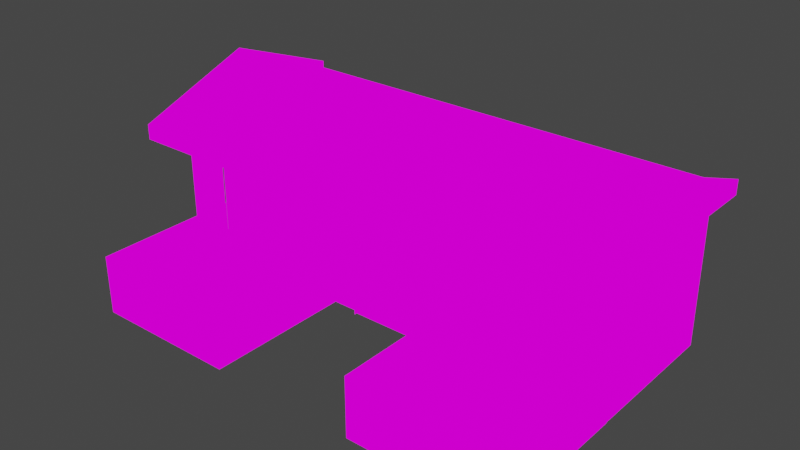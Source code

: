 # Source: mansion.blend  (saved by Blender 4.2.66; exported with 4.5.12 LTS)
import bpy
from mathutils import Matrix  # noqa: F401  (used for matrix-valued properties, if any)

bpy.ops.wm.read_factory_settings(use_empty=True)
scene = bpy.context.scene
scene.name = 'Scene'

# ---- collections
col_collection = bpy.data.collections.new('Collection'); scene.collection.children.link(col_collection)

# ---- images (referenced by path relative to the original .blend; pixels are not part of the script)
import os
ASSET_DIR = os.environ.get("B2B_ASSET_DIR", "")  # directory of the original .blend (textures are referenced by path, not embedded)
HERE = os.path.dirname(os.path.abspath(__file__))  # packed textures are extracted next to this script under _unpacked/

def load_image(name, relpath, width, height, colorspace="sRGB"):
    """Load a texture the original file referenced (path relative to the .blend, or extracted next to this script)."""
    p = next((c for c in (os.path.join(HERE, relpath), os.path.join(ASSET_DIR, relpath)) if relpath and os.path.exists(c)), "")
    if p:
        img = bpy.data.images.load(p, check_existing=True)
        img.name = name
    else:  # same state as the original file: an image datablock whose file is absent (Cycles renders it pink)
        img = bpy.data.images.new(name, width, height)
        img.source = "FILE"
        img.filepath = "//" + (relpath or name)
    img.colorspace_settings.name = colorspace
    return img
img_buildings_png = load_image('buildings.png', 'buildings.png', 1024, 1024, 'sRGB')

# ---- materials (node trees are filled in below, after node groups)
mat_palace = bpy.data.materials.new('palace')
mat_palace.alpha_threshold = 0.0
mat_palace.use_transparent_shadow = False
mat_palace.roughness = 0.5
mat_palace.line_color = (0.0, 0.0, 0.0, 1.0)

# ---- material node trees
mat_palace.use_nodes = True; mat_palace.node_tree.nodes.clear()
_N = mat_palace.node_tree.nodes; _L = mat_palace.node_tree.links
n0 = _N.new('ShaderNodeOutputMaterial'); n0.name = 'Material Output'; n0.location = (486, 300)
n1 = _N.new('ShaderNodeTexImage'); n1.name = 'Image Texture'; n1.location = (-280, 280)
n1.image = img_buildings_png
n1.interpolation = 'Closest'
n2 = _N.new('ShaderNodeMixShader'); n2.name = 'Mix Shader'; n2.location = (272, 282)
n3 = _N.new('ShaderNodeEmission'); n3.name = 'Emission'; n3.location = (49, 351)
n4 = _N.new('ShaderNodeBsdfTransparent'); n4.name = 'Transparent BSDF'; n4.location = (45, 179)
n4.inputs[0].default_value = (1.0, 1.0, 1.0, 0.0)
_L.new(n2.outputs[0], n0.inputs[0])
_L.new(n1.outputs[1], n2.inputs[0])
_L.new(n3.outputs[0], n2.inputs[2])
_L.new(n4.outputs[0], n2.inputs[1])
_L.new(n1.outputs[0], n3.inputs[0])
n0.is_active_output = True

# ---- world
world_world = bpy.data.worlds.new('World'); scene.world = world_world
world_world.use_nodes = True; world_world.node_tree.nodes.clear()
_N = world_world.node_tree.nodes; _L = world_world.node_tree.links
n0 = _N.new('ShaderNodeOutputWorld'); n0.name = 'World Output'; n0.location = (300, 300)
n1 = _N.new('ShaderNodeBackground'); n1.name = 'Background'; n1.location = (10, 300)
n1.inputs[0].default_value = (0.05088, 0.05088, 0.05088, 1.0)
_L.new(n1.outputs[0], n0.inputs[0])
n0.is_active_output = True
world_world.color = (0.05088, 0.05088, 0.05088)
world_world.use_sun_shadow = False
world_world.sun_shadow_jitter_overblur = 0.0

# ---- meshes
me_cube_002 = bpy.data.meshes.new('Cube.002')
me_cube_002.from_pydata([(-0.4, -0.01335, -0.6), (-0.4, -0.01335, 0.6), (-0.4, 0.01335, -0.6), (-0.4, 0.01335, 0.6), (0.4, -0.01335, -0.6), (0.4, -0.01335, 0.6), (0.4, 0.01335, -0.6), (0.4, 0.01335, 0.6), (-0.4, -4.005e-08, -0.6), (-0.4, -4.005e-08, 0.6), (0.4, -4.005e-08, -0.6), (0.4, -4.005e-08, 0.6), (-1.8, -1.924, -0.68), (-1.8, -1.924, 0.92), (-1.7, -1.866, -0.68), (-1.7, -1.866, 0.92), (-1.5, -1.866, -0.68), (-1.5, -1.866, 0.92), (-1.4, -1.924, -0.68), (-1.4, -1.924, 0.92), (-1.5, -1.982, -0.68), (-1.5, -1.982, 0.92), (-1.7, -1.982, -0.68), (-1.7, -1.982, 0.92), (-3.0, -1.349, -0.68), (-3.0, -1.349, -1.08), (-1.0, -1.349, -0.68), (-1.0, -1.349, -1.08), (-3.0, -2.017, -0.68), (-3.0, -2.017, -1.08), (-1.0, -2.017, -0.68), (-1.0, -2.017, -1.08), (-3.0, -1.349, -0.28), (-1.0, -1.349, -0.28), (-3.0, -1.349, -0.28), (-3.0, -2.017, -0.28), (-3.0, -2.017, -0.28), (-1.0, -2.017, -0.28), (-1.0, -2.015, -1.08), (-1.0, -2.015, 0.92), (-1.0, -0.01497, -1.08), (-1.0, -0.01497, 0.92), (1.0, -2.015, -1.08), (1.0, -2.015, 0.92), (1.0, -0.01497, -1.08), (1.0, -0.01497, 0.92), (-1.0, -0.6816, -1.08), (-1.0, -1.348, -1.08), (-1.0, -1.348, 0.92), (-1.0, -0.6816, 0.92), (1.0, -1.348, -1.08), (1.0, -0.6816, -1.08), (1.0, -0.6816, 0.92), (1.0, -1.348, 0.92), (-1.0, -1.215, -1.08), (-1.0, -1.215, 0.52), (-1.08, -1.215, -1.08), (-1.08, -1.215, 0.52), (-1.0, -0.8146, -1.08), (-1.0, -0.8146, 0.52), (-1.08, -0.8146, -1.08), (-1.08, -0.8146, 0.52), (-1.04, -1.215, -1.08), (-1.04, -1.215, 0.52), (-1.04, -0.8146, -1.08), (-1.04, -0.8146, 0.52), (-1.0, -1.816, -0.6), (-1.0, -1.816, 0.6), (-1.08, -1.816, -0.6), (-1.08, -1.816, 0.6), (-1.0, -1.549, -0.6), (-1.0, -1.549, 0.6), (-1.08, -1.549, -0.6), (-1.08, -1.549, 0.6), (-1.04, -1.816, -0.6), (-1.04, -1.816, 0.6), (-1.04, -1.549, -0.6), (-1.04, -1.549, 0.6), (1.0, -2.082, 0.92), (-1.0, 0.0518, 0.92), (-2.0, -0.01497, 0.92), (1.0, 0.0518, 0.92), (-1.0, -2.082, 0.92), (-2.0, -2.015, 0.92), (-2.0, 0.0518, 0.92), (-2.0, -2.082, 0.92), (1.2, -2.015, 0.92), (1.2, -0.01497, 0.92), (1.2, -2.082, 0.92), (1.2, 0.0518, 0.92), (1.2, -2.082, 0.92), (1.2, 0.0518, 0.92), (1.2, 0.0518, 1.12), (-2.0, 0.0518, 0.92), (-2.0, 0.0518, 1.12), (-2.0, -2.082, 0.92), (-2.0, -2.082, 1.12), (1.2, -2.082, 1.12), (-0.4, 0.0518, 1.72), (-0.4, -2.082, 1.72), (1.16, -2.082, 0.92), (1.16, 0.0518, 0.92), (-0.4, 0.0518, 1.64), (-0.4, -2.082, 1.64), (-1.96, 0.0518, 1.04), (-1.96, -2.082, 1.04), (1.16, 0.0518, 1.04), (1.16, -2.082, 1.04), (-1.96, -2.082, 0.92), (-1.96, 0.0518, 0.92), (-3.0, -0.01336, -0.68), (-3.0, -0.01336, -1.08), (-1.0, -0.01336, -0.68), (-1.0, -0.01336, -1.08), (-3.0, -0.6811, -0.68), (-3.0, -0.6811, -1.08), (-1.0, -0.6811, -0.68), (-1.0, -0.6811, -1.08), (-3.0, -0.01336, -0.28), (-1.0, -0.01336, -0.28), (-3.0, -0.01336, -0.28), (-3.0, -0.6811, -0.28), (-3.0, -0.6811, -0.28), (-1.0, -0.6811, -0.28), (-1.8, -0.1469, -0.68), (-1.8, -0.1469, 0.92), (-1.7, -0.08908, -0.68), (-1.7, -0.08908, 0.92), (-1.5, -0.08908, -0.68), (-1.5, -0.08908, 0.92), (-1.4, -0.1469, -0.68), (-1.4, -0.1469, 0.92), (-1.5, -0.2047, -0.68), (-1.5, -0.2047, 0.92), (-1.7, -0.2047, -0.68), (-1.7, -0.2047, 0.92), (-1.8, -0.5476, -0.68), (-1.8, -0.5476, 0.92), (-1.7, -0.4897, -0.68), (-1.7, -0.4897, 0.92), (-1.5, -0.4897, -0.68), (-1.5, -0.4897, 0.92), (-1.4, -0.5476, -0.68), (-1.4, -0.5476, 0.92), (-1.5, -0.6054, -0.68), (-1.5, -0.6054, 0.92), (-1.7, -0.6054, -0.68), (-1.7, -0.6054, 0.92), (-1.8, -1.482, -0.68), (-1.8, -1.482, 0.92), (-1.7, -1.425, -0.68), (-1.7, -1.425, 0.92), (-1.5, -1.425, -0.68), (-1.5, -1.425, 0.92), (-1.4, -1.482, -0.68), (-1.4, -1.482, 0.92), (-1.5, -1.54, -0.68), (-1.5, -1.54, 0.92), (-1.7, -1.54, -0.68), (-1.7, -1.54, 0.92), (-1.0, -0.4808, -0.6), (-1.0, -0.4808, 0.6), (-1.08, -0.4808, -0.6), (-1.08, -0.4808, 0.6), (-1.0, -0.2137, -0.6), (-1.0, -0.2137, 0.6), (-1.08, -0.2137, -0.6), (-1.08, -0.2137, 0.6), (-1.04, -0.4808, -0.6), (-1.04, -0.4808, 0.6), (-1.04, -0.2137, -0.6), (-1.04, -0.2137, 0.6), (-0.4, -2.043, -0.6), (-0.4, -2.043, 0.6), (-0.4, -2.017, -0.6), (-0.4, -2.017, 0.6), (0.4, -2.043, -0.6), (0.4, -2.043, 0.6), (0.4, -2.017, -0.6), (0.4, -2.017, 0.6), (-0.4, -2.03, -0.6), (-0.4, -2.03, 0.6), (0.4, -2.03, -0.6), (0.4, -2.03, 0.6)], [], [(0, 1, 3, 2), (10, 11, 9, 8), (6, 7, 5, 4), (2, 6, 4, 0), (7, 3, 1, 5), (12, 13, 15, 14), (14, 15, 17, 16), (16, 17, 19, 18), (18, 19, 21, 20), (20, 21, 23, 22), (22, 23, 13, 12), (24, 28, 30, 26), (25, 24, 26, 27), (29, 28, 24, 25), (31, 30, 28, 29), (26, 24, 32, 33), (24, 28, 35, 34), (28, 30, 37, 36), (46, 49, 41, 40), (40, 41, 45, 44), (50, 53, 43, 42), (42, 43, 39, 38), (44, 45, 52, 51), (51, 52, 53, 50), (38, 39, 48, 47), (47, 48, 49, 46), (54, 55, 57, 56), (60, 61, 59, 58), (64, 65, 63, 62), (61, 57, 55, 59), (66, 67, 69, 68), (76, 77, 75, 74), (72, 73, 71, 70), (68, 72, 70, 66), (73, 69, 67, 71), (41, 80, 84, 79), (45, 81, 89, 87), (83, 39, 82, 85), (39, 43, 78, 82), (41, 39, 83, 80), (45, 41, 79, 81), (43, 45, 87, 86), (78, 43, 86, 88), (92, 91, 93, 94), (95, 90, 97, 96), (92, 94, 98), (96, 97, 99), (103, 102, 104, 105), (102, 103, 107, 106), (106, 107, 100, 101), (105, 104, 109, 108), (110, 114, 116, 112), (111, 110, 112, 113), (115, 114, 110, 111), (117, 116, 114, 115), (112, 110, 118, 119), (110, 114, 121, 120), (114, 116, 123, 122), (124, 125, 127, 126), (126, 127, 129, 128), (128, 129, 131, 130), (130, 131, 133, 132), (132, 133, 135, 134), (134, 135, 125, 124), (136, 137, 139, 138), (138, 139, 141, 140), (140, 141, 143, 142), (142, 143, 145, 144), (144, 145, 147, 146), (146, 147, 137, 136), (148, 149, 151, 150), (150, 151, 153, 152), (152, 153, 155, 154), (154, 155, 157, 156), (156, 157, 159, 158), (158, 159, 149, 148), (160, 161, 163, 162), (170, 171, 169, 168), (166, 167, 165, 164), (162, 166, 164, 160), (167, 163, 161, 165), (172, 173, 175, 174), (182, 183, 181, 180), (178, 179, 177, 176), (174, 178, 176, 172), (179, 175, 173, 177)])
_uv = me_cube_002.uv_layers.new(name='UVMap')
_uv.uv.foreach_set('vector', [0.3659, 0.5795, 0.3701, 0.5795, 0.3701, 0.5837, 0.3659, 0.5837, 0.3906, 0.6797, 0.3906, 0.6328, 0.4219, 0.6328, 0.4219, 0.6797, 0.3659, 0.5878, 0.3701, 0.5878, 0.3701, 0.5919, 0.3659, 0.5919, 0.3618, 0.5878, 0.3659, 0.5878, 0.3659, 0.5919, 0.3618, 0.5919, 0.3701, 0.5878, 0.3742, 0.5878, 0.3742, 0.5919, 0.3701, 0.5919, 0.2754, 0.625, 0.2754, 0.6875, 0.2695, 0.6875, 0.2695, 0.625, 0.2695, 0.625, 0.2695, 0.6875, 0.2656, 0.6875, 0.2656, 0.625, 0.2812, 0.625, 0.2812, 0.6875, 0.2754, 0.6875, 0.2754, 0.625, 0.2754, 0.625, 0.2754, 0.6875, 0.2695, 0.6875, 0.2695, 0.625, 0.2695, 0.625, 0.2695, 0.6875, 0.2656, 0.6875, 0.2656, 0.625, 0.2812, 0.625, 0.2812, 0.6875, 0.2754, 0.6875, 0.2754, 0.625, 0.4062, 0.5781, 0.4219, 0.5781, 0.4219, 0.5938, 0.4062, 0.5938, 0.375, 0.6094, 0.375, 0.625, 0.2969, 0.625, 0.2969, 0.6094, 0.375, 0.6094, 0.375, 0.625, 0.2969, 0.625, 0.2969, 0.6094, 0.375, 0.6094, 0.375, 0.625, 0.2969, 0.625, 0.2969, 0.6094, 0.2656, 0.5781, 0.3438, 0.5781, 0.3438, 0.5938, 0.2656, 0.5938, 0.2656, 0.5781, 0.3438, 0.5781, 0.3438, 0.5938, 0.2656, 0.5938, 0.2656, 0.5781, 0.3438, 0.5781, 0.3438, 0.5938, 0.2656, 0.5938, 0.375, 0.6094, 0.375, 0.6875, 0.2969, 0.6875, 0.2969, 0.6094, 0.375, 0.6094, 0.375, 0.6875, 0.2969, 0.6875, 0.2969, 0.6094, 0.375, 0.6094, 0.375, 0.6875, 0.2969, 0.6875, 0.2969, 0.6094, 0.375, 0.6094, 0.375, 0.6875, 0.2969, 0.6875, 0.2969, 0.6094, 0.375, 0.6094, 0.375, 0.6875, 0.2969, 0.6875, 0.2969, 0.6094, 0.375, 0.6094, 0.375, 0.6875, 0.2969, 0.6875, 0.2969, 0.6094, 0.375, 0.6094, 0.375, 0.6875, 0.2969, 0.6875, 0.2969, 0.6094, 0.375, 0.6094, 0.375, 0.6875, 0.2969, 0.6875, 0.2969, 0.6094, 0.3704, 0.5915, 0.3667, 0.5915, 0.3667, 0.5878, 0.3704, 0.5878, 0.3704, 0.5841, 0.3667, 0.5841, 0.3667, 0.5804, 0.3704, 0.5804, 0.3932, 0.5798, 0.4055, 0.5798, 0.4055, 0.5921, 0.3932, 0.5921, 0.3667, 0.5841, 0.363, 0.5841, 0.363, 0.5804, 0.3667, 0.5804, 0.3659, 0.5795, 0.3701, 0.5795, 0.3701, 0.5837, 0.3659, 0.5837, 0.3906, 0.6797, 0.3906, 0.6328, 0.4219, 0.6328, 0.4219, 0.6797, 0.3659, 0.5878, 0.3701, 0.5878, 0.3701, 0.5919, 0.3659, 0.5919, 0.3618, 0.5878, 0.3659, 0.5878, 0.3659, 0.5919, 0.3618, 0.5919, 0.3701, 0.5878, 0.3742, 0.5878, 0.3742, 0.5919, 0.3701, 0.5919, 0.384, 0.5919, 0.3845, 0.5919, 0.3845, 0.5922, 0.384, 0.5922, 0.3828, 0.5919, 0.3828, 0.5922, 0.3827, 0.5922, 0.3827, 0.5919, 0.3845, 0.5813, 0.384, 0.5813, 0.384, 0.581, 0.3845, 0.581, 0.384, 0.5813, 0.3828, 0.5813, 0.3828, 0.581, 0.384, 0.581, 0.384, 0.5919, 0.384, 0.5813, 0.3845, 0.5813, 0.3845, 0.5919, 0.3828, 0.5919, 0.384, 0.5919, 0.384, 0.5922, 0.3828, 0.5922, 0.3828, 0.5813, 0.3828, 0.5919, 0.3827, 0.5919, 0.3827, 0.5813, 0.3828, 0.581, 0.3828, 0.5813, 0.3827, 0.5813, 0.3827, 0.581, 0.3808, 0.5912, 0.3808, 0.5908, 0.3827, 0.5908, 0.3827, 0.5912, 0.3808, 0.5894, 0.3827, 0.5894, 0.3827, 0.5898, 0.3808, 0.5898, 0.3808, 0.5912, 0.3827, 0.5912, 0.3817, 0.5922, 0.3808, 0.5898, 0.3827, 0.5898, 0.3817, 0.5908, 0.5, 0.5625, 0.2656, 0.5625, 0.2656, 0.5, 0.5, 0.5, 0.5, 0.5625, 0.2656, 0.5625, 0.2656, 0.5, 0.5, 0.5, 0.5, 0.5, 0.2656, 0.5, 0.2656, 0.5, 0.5, 0.5, 0.5, 0.5, 0.2656, 0.5, 0.2656, 0.5, 0.5, 0.5, 0.4062, 0.5781, 0.4219, 0.5781, 0.4219, 0.5938, 0.4062, 0.5938, 0.375, 0.6094, 0.375, 0.625, 0.2969, 0.625, 0.2969, 0.6094, 0.375, 0.6094, 0.375, 0.625, 0.2969, 0.625, 0.2969, 0.6094, 0.375, 0.6094, 0.375, 0.625, 0.2969, 0.625, 0.2969, 0.6094, 0.2656, 0.5781, 0.3438, 0.5781, 0.3438, 0.5938, 0.2656, 0.5938, 0.2656, 0.5781, 0.3438, 0.5781, 0.3438, 0.5938, 0.2656, 0.5938, 0.2656, 0.5781, 0.3438, 0.5781, 0.3438, 0.5938, 0.2656, 0.5938, 0.2754, 0.625, 0.2754, 0.6875, 0.2695, 0.6875, 0.2695, 0.625, 0.2695, 0.625, 0.2695, 0.6875, 0.2656, 0.6875, 0.2656, 0.625, 0.2812, 0.625, 0.2812, 0.6875, 0.2754, 0.6875, 0.2754, 0.625, 0.2754, 0.625, 0.2754, 0.6875, 0.2695, 0.6875, 0.2695, 0.625, 0.2695, 0.625, 0.2695, 0.6875, 0.2656, 0.6875, 0.2656, 0.625, 0.2812, 0.625, 0.2812, 0.6875, 0.2754, 0.6875, 0.2754, 0.625, 0.2754, 0.625, 0.2754, 0.6875, 0.2695, 0.6875, 0.2695, 0.625, 0.2695, 0.625, 0.2695, 0.6875, 0.2656, 0.6875, 0.2656, 0.625, 0.2812, 0.625, 0.2812, 0.6875, 0.2754, 0.6875, 0.2754, 0.625, 0.2754, 0.625, 0.2754, 0.6875, 0.2695, 0.6875, 0.2695, 0.625, 0.2695, 0.625, 0.2695, 0.6875, 0.2656, 0.6875, 0.2656, 0.625, 0.2812, 0.625, 0.2812, 0.6875, 0.2754, 0.6875, 0.2754, 0.625, 0.2754, 0.625, 0.2754, 0.6875, 0.2695, 0.6875, 0.2695, 0.625, 0.2695, 0.625, 0.2695, 0.6875, 0.2656, 0.6875, 0.2656, 0.625, 0.2812, 0.625, 0.2812, 0.6875, 0.2754, 0.6875, 0.2754, 0.625, 0.2754, 0.625, 0.2754, 0.6875, 0.2695, 0.6875, 0.2695, 0.625, 0.2695, 0.625, 0.2695, 0.6875, 0.2656, 0.6875, 0.2656, 0.625, 0.2812, 0.625, 0.2812, 0.6875, 0.2754, 0.6875, 0.2754, 0.625, 0.3659, 0.5795, 0.3701, 0.5795, 0.3701, 0.5837, 0.3659, 0.5837, 0.3906, 0.6797, 0.3906, 0.6328, 0.4219, 0.6328, 0.4219, 0.6797, 0.3659, 0.5878, 0.3701, 0.5878, 0.3701, 0.5919, 0.3659, 0.5919, 0.3618, 0.5878, 0.3659, 0.5878, 0.3659, 0.5919, 0.3618, 0.5919, 0.3701, 0.5878, 0.3742, 0.5878, 0.3742, 0.5919, 0.3701, 0.5919, 0.3659, 0.5795, 0.3701, 0.5795, 0.3701, 0.5837, 0.3659, 0.5837, 0.3906, 0.6797, 0.3906, 0.6328, 0.4219, 0.6328, 0.4219, 0.6797, 0.3659, 0.5878, 0.3701, 0.5878, 0.3701, 0.5919, 0.3659, 0.5919, 0.3618, 0.5878, 0.3659, 0.5878, 0.3659, 0.5919, 0.3618, 0.5919, 0.3701, 0.5878, 0.3742, 0.5878, 0.3742, 0.5919, 0.3701, 0.5919])
me_cube_002.materials.append(mat_palace)
me_cube_002.update()

# ---- objects
ob_palace = bpy.data.objects.new('palace', me_cube_002)

# ---- transforms, parenting, visibility, modifiers, constraints
ob_palace.location = (-7.6, 2.5, 2.7)
ob_palace.rotation_euler = (0.0, -0.0, -4.712)
ob_palace.scale = (2.5, 7.488, 2.5)

# ---- collection membership
col_collection.objects.link(ob_palace)

# ---- scene / render settings (as saved in the file)
scene.frame_start = 1; scene.frame_end = 250; scene.frame_set(1)
scene.render.engine = 'BLENDER_EEVEE_NEXT'
scene.cycles.sampling_pattern = 'TABULATED_SOBOL'
scene.view_settings.view_transform = 'Filmic'
bpy.context.view_layer.update()

# ---- added for rendering (the .blend has no active camera): camera
cam_auto = bpy.data.cameras.new('AutoCamera')
cam_auto.lens = 50.0
cam_auto.sensor_width = 36.0
cam_auto.clip_end = 1000.0
ob_auto_camera = bpy.data.objects.new('AutoCamera', cam_auto)
scene.collection.objects.link(ob_auto_camera)
ob_auto_camera.location = (18.8363, -22.3536, 18.5691)
ob_auto_camera.rotation_euler = (1.09748, -7.21219e-08, 0.694738)
scene.camera = ob_auto_camera
bpy.context.view_layer.update()
